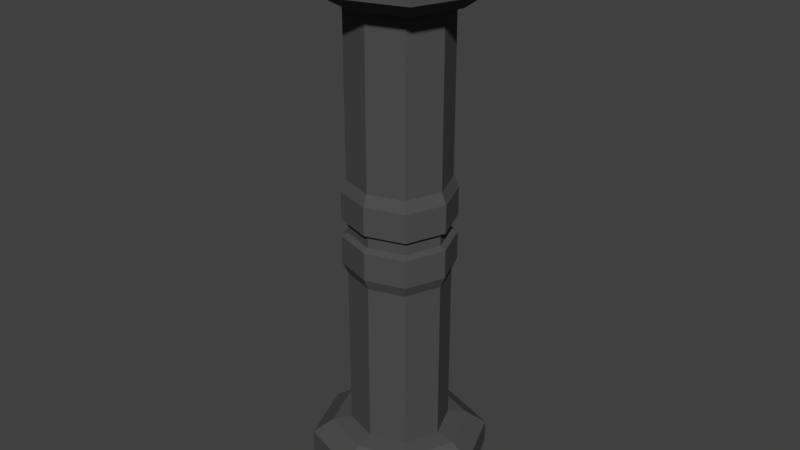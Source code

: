 # Source: Pillar_02.blend  (saved by Blender 2.78.0; exported with 4.5.12 LTS)
import bpy
from mathutils import Matrix  # noqa: F401  (used for matrix-valued properties, if any)

bpy.ops.wm.read_factory_settings(use_empty=True)
scene = bpy.context.scene
scene.name = 'Scene'

# ---- collections
col_collection_1 = bpy.data.collections.new('Collection 1'); scene.collection.children.link(col_collection_1)

# ---- materials (node trees are filled in below, after node groups)
mat_material = bpy.data.materials.new('Material')
mat_material.alpha_threshold = 0.0
mat_material.use_transparent_shadow = False
mat_material.diffuse_color = (0.08001, 0.08001, 0.08001, 1.0)
mat_material.roughness = 0.5
mat_material_001 = bpy.data.materials.new('Material.001')
mat_material_001.alpha_threshold = 0.0
mat_material_001.use_transparent_shadow = False
mat_material_001.diffuse_color = (0.01467, 0.01467, 0.01467, 1.0)
mat_material_001.roughness = 0.5
mat_material_001.specular_intensity = 0.0

# ---- material node trees

# ---- world
world_world = bpy.data.worlds.new('World'); scene.world = world_world
world_world.color = (0.05088, 0.05088, 0.05088)
world_world.use_sun_shadow = False
world_world.sun_shadow_jitter_overblur = 0.0
world_world.cycles.sampling_method = 'MANUAL'

# ---- meshes
me_plane = bpy.data.meshes.new('Plane')
me_plane.from_pydata([(-1.0, -1.0, -4.725), (1.0, -1.0, -4.725), (-1.0, 1.0, -4.725), (1.0, 1.0, -4.725), (-1.0, -1.0, -3.716), (1.0, -1.0, -3.716), (-1.0, 1.0, -3.716), (1.0, 1.0, -3.716), (-0.7737, -0.7737, -3.496), (0.7737, -0.7737, -3.496), (-0.7737, 0.7737, -3.496), (0.7737, 0.7737, -3.496), (-0.5578, -0.5578, -3.444), (0.5578, -0.5578, -3.444), (-0.5578, 0.5578, -3.444), (0.5578, 0.5578, -3.444), (-0.5578, -0.5578, -0.7762), (0.5578, -0.5578, -0.7762), (-0.5578, 0.5578, -0.7762), (0.5578, 0.5578, -0.7762), (-0.6171, -0.6171, -0.596), (0.6171, -0.6171, -0.596), (-0.6171, 0.6171, -0.596), (0.6171, 0.6171, -0.596), (1.0, 1.0, -4.339), (1.0, 1.0, -4.102), (1.0, -1.0, -4.102), (1.0, -1.0, -4.339), (-1.0, -1.0, -4.339), (-1.0, -1.0, -4.102), (-1.0, 1.0, -4.102), (-1.0, 1.0, -4.339), (0.9419, 0.9419, -4.307), (0.9419, 0.9419, -4.134), (0.9419, -0.9419, -4.134), (0.9419, -0.9419, -4.307), (-0.9419, -0.9419, -4.307), (-0.9419, -0.9419, -4.134), (-0.9419, 0.9419, -4.134), (-0.9419, 0.9419, -4.307), (0.6171, 0.6171, -0.1404), (0.6171, -0.6171, -0.1404), (-0.6171, -0.6171, -0.1404), (-0.6171, 0.6171, -0.1404), (0.5497, 0.5497, -0.09281), (0.5497, -0.5497, -0.09281), (-0.5497, -0.5497, -0.09281), (-0.5497, 0.5497, -0.09281), (0.0, -1.319, -4.725), (0.0, 1.319, -4.725), (0.0, -1.319, -3.716), (0.0, 1.319, -3.716), (0.0, -1.021, -3.496), (0.0, 1.021, -3.496), (0.0, -0.736, -3.444), (0.0, 0.736, -3.444), (0.0, -0.736, -0.7762), (0.0, 0.736, -0.7762), (0.0, -0.8143, -0.596), (0.0, 0.8143, -0.596), (0.0, -1.319, -4.339), (0.0, -1.319, -4.102), (0.0, 1.319, -4.339), (0.0, 1.319, -4.102), (0.0, -1.243, -4.307), (0.0, -1.243, -4.134), (0.0, 1.243, -4.307), (0.0, 1.243, -4.134), (0.0, -0.8143, -0.1404), (0.0, 0.8143, -0.1404), (0.0, -0.7253, -0.09281), (0.0, 0.7253, -0.09281), (-1.39, 0.0, -4.725), (1.39, 0.0, -4.725), (-1.39, 0.0, -3.716), (1.39, 0.0, -3.716), (-1.076, 0.0, -3.496), (1.076, 0.0, -3.496), (-0.7754, 0.0, -3.444), (0.7754, 0.0, -3.444), (-0.7754, 0.0, -0.7762), (0.7754, 0.0, -0.7762), (-0.8579, 0.0, -0.596), (0.8579, 0.0, -0.596), (-1.39, 0.0, -4.339), (-1.39, 0.0, -4.102), (1.39, 0.0, -4.339), (1.39, 0.0, -4.102), (-1.309, 0.0, -4.307), (-1.309, 0.0, -4.134), (1.309, 0.0, -4.307), (1.309, 0.0, -4.134), (-0.8579, 0.0, -0.1404), (0.8579, 0.0, -0.1404), (-0.7642, 0.0, -0.09281), (0.7642, 0.0, -0.09281), (0.0, 0.0, -4.725), (-1.0, -1.0, 4.725), (1.0, -1.0, 4.725), (-1.0, 1.0, 4.725), (1.0, 1.0, 4.725), (-1.0, -1.0, 3.716), (1.0, -1.0, 3.716), (-1.0, 1.0, 3.716), (1.0, 1.0, 3.716), (-0.7737, -0.7737, 3.496), (0.7737, -0.7737, 3.496), (-0.7737, 0.7737, 3.496), (0.7737, 0.7737, 3.496), (-0.5578, -0.5578, 3.444), (0.5578, -0.5578, 3.444), (-0.5578, 0.5578, 3.444), (0.5578, 0.5578, 3.444), (-0.5578, -0.5578, 0.7762), (0.5578, -0.5578, 0.7762), (-0.5578, 0.5578, 0.7762), (0.5578, 0.5578, 0.7762), (-0.6171, -0.6171, 0.596), (0.6171, -0.6171, 0.596), (-0.6171, 0.6171, 0.596), (0.6171, 0.6171, 0.596), (1.0, 1.0, 4.339), (1.0, 1.0, 4.102), (1.0, -1.0, 4.102), (1.0, -1.0, 4.339), (-1.0, -1.0, 4.339), (-1.0, -1.0, 4.102), (-1.0, 1.0, 4.102), (-1.0, 1.0, 4.339), (0.9419, 0.9419, 4.307), (0.9419, 0.9419, 4.134), (0.9419, -0.9419, 4.134), (0.9419, -0.9419, 4.307), (-0.9419, -0.9419, 4.307), (-0.9419, -0.9419, 4.134), (-0.9419, 0.9419, 4.134), (-0.9419, 0.9419, 4.307), (0.6171, 0.6171, 0.1404), (0.6171, -0.6171, 0.1404), (-0.6171, -0.6171, 0.1404), (-0.6171, 0.6171, 0.1404), (-0.5497, -0.5497, 0.0), (0.5497, -0.5497, 0.0), (-0.5497, 0.5497, 0.0), (0.5497, 0.5497, 0.0), (0.5497, 0.5497, 0.09281), (0.5497, -0.5497, 0.09281), (-0.5497, -0.5497, 0.09281), (-0.5497, 0.5497, 0.09281), (0.0, -1.319, 4.725), (0.0, 1.319, 4.725), (0.0, -1.319, 3.716), (0.0, 1.319, 3.716), (0.0, -1.021, 3.496), (0.0, 1.021, 3.496), (0.0, -0.736, 3.444), (0.0, 0.736, 3.444), (0.0, -0.736, 0.7762), (0.0, 0.736, 0.7762), (0.0, -0.8143, 0.596), (0.0, 0.8143, 0.596), (0.0, -1.319, 4.339), (0.0, -1.319, 4.102), (0.0, 1.319, 4.339), (0.0, 1.319, 4.102), (0.0, -1.243, 4.307), (0.0, -1.243, 4.134), (0.0, 1.243, 4.307), (0.0, 1.243, 4.134), (0.0, -0.8143, 0.1404), (0.0, 0.8143, 0.1404), (0.0, -0.7253, 0.0), (0.0, 0.7253, 0.0), (0.0, -0.7253, 0.09281), (0.0, 0.7253, 0.09281), (-1.39, 0.0, 4.725), (1.39, 0.0, 4.725), (-1.39, 0.0, 3.716), (1.39, 0.0, 3.716), (-1.076, 0.0, 3.496), (1.076, 0.0, 3.496), (-0.7754, 0.0, 3.444), (0.7754, 0.0, 3.444), (-0.7754, 0.0, 0.7762), (0.7754, 0.0, 0.7762), (-0.8579, 0.0, 0.596), (0.8579, 0.0, 0.596), (-1.39, 0.0, 4.339), (-1.39, 0.0, 4.102), (1.39, 0.0, 4.339), (1.39, 0.0, 4.102), (-1.309, 0.0, 4.307), (-1.309, 0.0, 4.134), (1.309, 0.0, 4.307), (1.309, 0.0, 4.134), (-0.8579, 0.0, 0.1404), (0.8579, 0.0, 0.1404), (-0.7642, 0.0, 0.0), (0.7642, 0.0, 0.0), (-0.7642, 0.0, 0.09281), (0.7642, 0.0, 0.09281), (0.0, 0.0, 4.725)], [], [(96, 49, 3, 73), (51, 6, 10, 53), (87, 25, 7, 75), (85, 29, 4, 74), (63, 30, 6, 51), (61, 26, 5, 50), (52, 9, 13, 54), (50, 5, 9, 52), (75, 7, 11, 77), (74, 4, 8, 76), (79, 15, 19, 81), (77, 11, 15, 79), (76, 8, 12, 78), (53, 10, 14, 55), (57, 18, 22, 59), (78, 12, 16, 80), (55, 14, 18, 57), (54, 13, 17, 56), (56, 17, 21, 58), (81, 19, 23, 83), (80, 16, 20, 82), (69, 43, 47, 71), (93, 40, 44, 95), (68, 41, 45, 70), (92, 42, 46, 94), (48, 1, 27, 60), (60, 27, 35, 64), (49, 2, 31, 62), (62, 31, 39, 66), (72, 0, 28, 84), (84, 28, 36, 88), (73, 3, 24, 86), (86, 24, 32, 90), (64, 35, 34, 65), (66, 39, 38, 67), (88, 36, 37, 89), (90, 32, 33, 91), (87, 26, 34, 91), (85, 30, 38, 89), (63, 25, 33, 67), (61, 29, 37, 65), (58, 21, 41, 68), (59, 22, 43, 69), (82, 20, 42, 92), (83, 23, 40, 93), (95, 44, 144, 198), (94, 46, 141, 197), (71, 47, 143, 172), (70, 45, 142, 171), (46, 70, 171, 141), (44, 71, 172, 144), (23, 59, 69, 40), (20, 58, 68, 42), (26, 61, 65, 34), (30, 63, 67, 38), (32, 66, 67, 33), (36, 64, 65, 37), (24, 62, 66, 32), (3, 49, 62, 24), (28, 60, 64, 36), (0, 48, 60, 28), (42, 68, 70, 46), (40, 69, 71, 44), (16, 56, 58, 20), (12, 54, 56, 16), (15, 55, 57, 19), (19, 57, 59, 23), (11, 53, 55, 15), (4, 50, 52, 8), (8, 52, 54, 12), (29, 61, 50, 4), (25, 63, 51, 7), (7, 51, 53, 11), (72, 2, 49, 96), (0, 72, 96, 48), (47, 94, 197, 143), (45, 95, 198, 142), (21, 83, 93, 41), (22, 82, 92, 43), (29, 85, 89, 37), (25, 87, 91, 33), (35, 90, 91, 34), (39, 88, 89, 38), (27, 86, 90, 35), (1, 73, 86, 27), (31, 84, 88, 39), (2, 72, 84, 31), (43, 92, 94, 47), (41, 93, 95, 45), (18, 80, 82, 22), (17, 81, 83, 21), (14, 78, 80, 18), (10, 76, 78, 14), (9, 77, 79, 13), (13, 79, 81, 17), (6, 74, 76, 10), (5, 75, 77, 9), (30, 85, 74, 6), (26, 87, 75, 5), (48, 96, 73, 1), (201, 176, 100, 150), (152, 154, 107, 103), (190, 178, 104, 122), (188, 177, 101, 126), (164, 152, 103, 127), (162, 151, 102, 123), (153, 155, 110, 106), (151, 153, 106, 102), (178, 180, 108, 104), (177, 179, 105, 101), (182, 184, 116, 112), (180, 182, 112, 108), (179, 181, 109, 105), (154, 156, 111, 107), (158, 160, 119, 115), (181, 183, 113, 109), (156, 158, 115, 111), (155, 157, 114, 110), (157, 159, 118, 114), (184, 186, 120, 116), (183, 185, 117, 113), (170, 174, 148, 140), (196, 200, 145, 137), (169, 173, 146, 138), (195, 199, 147, 139), (149, 161, 124, 98), (161, 165, 132, 124), (150, 163, 128, 99), (163, 167, 136, 128), (175, 187, 125, 97), (187, 191, 133, 125), (176, 189, 121, 100), (189, 193, 129, 121), (165, 166, 131, 132), (167, 168, 135, 136), (191, 192, 134, 133), (193, 194, 130, 129), (190, 194, 131, 123), (188, 192, 135, 127), (164, 168, 130, 122), (162, 166, 134, 126), (159, 169, 138, 118), (160, 170, 140, 119), (185, 195, 139, 117), (186, 196, 137, 120), (200, 198, 144, 145), (199, 197, 141, 147), (174, 172, 143, 148), (173, 171, 142, 146), (147, 141, 171, 173), (145, 144, 172, 174), (120, 137, 170, 160), (117, 139, 169, 159), (123, 131, 166, 162), (127, 135, 168, 164), (129, 130, 168, 167), (133, 134, 166, 165), (121, 129, 167, 163), (100, 121, 163, 150), (125, 133, 165, 161), (97, 125, 161, 149), (139, 147, 173, 169), (137, 145, 174, 170), (113, 117, 159, 157), (109, 113, 157, 155), (112, 116, 158, 156), (116, 120, 160, 158), (108, 112, 156, 154), (101, 105, 153, 151), (105, 109, 155, 153), (126, 101, 151, 162), (122, 104, 152, 164), (104, 108, 154, 152), (175, 201, 150, 99), (97, 149, 201, 175), (148, 143, 197, 199), (146, 142, 198, 200), (118, 138, 196, 186), (119, 140, 195, 185), (126, 134, 192, 188), (122, 130, 194, 190), (132, 131, 194, 193), (136, 135, 192, 191), (124, 132, 193, 189), (98, 124, 189, 176), (128, 136, 191, 187), (99, 128, 187, 175), (140, 148, 199, 195), (138, 146, 200, 196), (115, 119, 185, 183), (114, 118, 186, 184), (111, 115, 183, 181), (107, 111, 181, 179), (106, 110, 182, 180), (110, 114, 184, 182), (103, 107, 179, 177), (102, 106, 180, 178), (127, 103, 177, 188), (123, 102, 178, 190), (149, 98, 176, 201)])
me_plane.materials.append(mat_material)
me_plane.materials.append(mat_material_001)
me_plane.use_remesh_preserve_volume = False
me_plane.use_remesh_preserve_attributes = False
me_plane.use_mirror_vertex_groups = False
me_plane.update()

# ---- objects
ob_plane = bpy.data.objects.new('Plane', me_plane)

# ---- transforms, parenting, visibility, modifiers, constraints
ob_plane.location = (0.0, 0.0, 4.747)
ob_plane.lineart.crease_threshold = 0.0

# ---- collection membership
col_collection_1.objects.link(ob_plane)

# ---- scene / render settings (as saved in the file)
scene.frame_start = 1; scene.frame_end = 54; scene.frame_set(1)
scene.render.engine = 'BLENDER_EEVEE_NEXT'
scene.render.resolution_percentage = 50
scene.render.dither_intensity = 0.0
scene.cycles.use_denoising = False
scene.cycles.samples = 128
scene.cycles.sampling_pattern = 'TABULATED_SOBOL'
scene.cycles.light_sampling_threshold = 0.0
scene.cycles.use_adaptive_sampling = False
scene.cycles.use_light_tree = False
scene.cycles.blur_glossy = 0.0
scene.cycles.sample_clamp_indirect = 0.0
scene.view_settings.view_transform = 'Standard'
bpy.context.view_layer.update()

# ---- added for rendering (the .blend has no active camera and no usable light): camera, sun
cam_auto = bpy.data.cameras.new('AutoCamera')
cam_auto.lens = 50.0
cam_auto.sensor_width = 36.0
cam_auto.clip_end = 1000.0
ob_auto_camera = bpy.data.objects.new('AutoCamera', cam_auto)
scene.collection.objects.link(ob_auto_camera)
ob_auto_camera.location = (9.43476, -11.3217, 12.2947)
ob_auto_camera.rotation_euler = (1.09748, -7.21219e-08, 0.694738)
scene.camera = ob_auto_camera
light_auto_sun = bpy.data.lights.new('AutoSun', 'SUN')
light_auto_sun.energy = 3.0
light_auto_sun.angle = 0.0523599
ob_auto_sun = bpy.data.objects.new('AutoSun', light_auto_sun)
scene.collection.objects.link(ob_auto_sun)
ob_auto_sun.rotation_euler = (0.872665, 0.174533, 0.523599)
bpy.context.view_layer.update()
